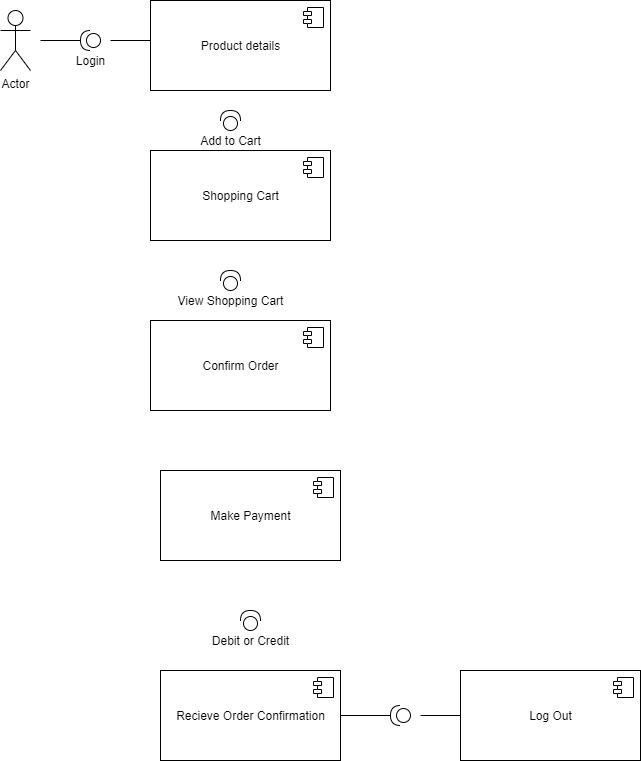

The diagram above was exported from draw.io. Its source (the exported page's mxGraphModel, read from the mxfile embedded in the PNG):
<mxGraphModel dx="1297" dy="818" grid="1" gridSize="10" guides="1" tooltips="1" connect="1" arrows="1" fold="1" page="1" pageScale="1" pageWidth="850" pageHeight="1100" math="0" shadow="0">
  <root>
    <mxCell id="0" />
    <mxCell id="1" parent="0" />
    <mxCell id="ZXFpUwpNscyHbuALhY8o-6" value="" style="line;strokeWidth=1;fillColor=none;align=left;verticalAlign=middle;spacingTop=-1;spacingLeft=3;spacingRight=3;rotatable=0;labelPosition=right;points=[];portConstraint=eastwest;" vertex="1" parent="1">
      <mxGeometry x="190" y="76" width="40" height="8" as="geometry" />
    </mxCell>
    <mxCell id="ZXFpUwpNscyHbuALhY8o-7" value="Login" style="shape=providedRequiredInterface;html=1;verticalLabelPosition=bottom;direction=west;" vertex="1" parent="1">
      <mxGeometry x="230" y="70" width="20" height="20" as="geometry" />
    </mxCell>
    <mxCell id="ZXFpUwpNscyHbuALhY8o-8" value="" style="line;strokeWidth=1;fillColor=none;align=left;verticalAlign=middle;spacingTop=-1;spacingLeft=3;spacingRight=3;rotatable=0;labelPosition=right;points=[];portConstraint=eastwest;" vertex="1" parent="1">
      <mxGeometry x="260" y="76" width="40" height="8" as="geometry" />
    </mxCell>
    <mxCell id="ZXFpUwpNscyHbuALhY8o-9" value="Actor" style="shape=umlActor;verticalLabelPosition=bottom;verticalAlign=top;html=1;outlineConnect=0;" vertex="1" parent="1">
      <mxGeometry x="150" y="50" width="30" height="60" as="geometry" />
    </mxCell>
    <mxCell id="ZXFpUwpNscyHbuALhY8o-12" value="Product details" style="html=1;dropTarget=0;" vertex="1" parent="1">
      <mxGeometry x="300" y="40" width="180" height="90" as="geometry" />
    </mxCell>
    <mxCell id="ZXFpUwpNscyHbuALhY8o-13" value="" style="shape=module;jettyWidth=8;jettyHeight=4;" vertex="1" parent="ZXFpUwpNscyHbuALhY8o-12">
      <mxGeometry x="1" width="20" height="20" relative="1" as="geometry">
        <mxPoint x="-27" y="7" as="offset" />
      </mxGeometry>
    </mxCell>
    <mxCell id="ZXFpUwpNscyHbuALhY8o-18" value="Shopping Cart" style="html=1;dropTarget=0;" vertex="1" parent="1">
      <mxGeometry x="300" y="190" width="180" height="90" as="geometry" />
    </mxCell>
    <mxCell id="ZXFpUwpNscyHbuALhY8o-19" value="" style="shape=module;jettyWidth=8;jettyHeight=4;" vertex="1" parent="ZXFpUwpNscyHbuALhY8o-18">
      <mxGeometry x="1" width="20" height="20" relative="1" as="geometry">
        <mxPoint x="-27" y="7" as="offset" />
      </mxGeometry>
    </mxCell>
    <mxCell id="ZXFpUwpNscyHbuALhY8o-20" value="Confirm Order" style="html=1;dropTarget=0;" vertex="1" parent="1">
      <mxGeometry x="300" y="360" width="180" height="90" as="geometry" />
    </mxCell>
    <mxCell id="ZXFpUwpNscyHbuALhY8o-21" value="" style="shape=module;jettyWidth=8;jettyHeight=4;" vertex="1" parent="ZXFpUwpNscyHbuALhY8o-20">
      <mxGeometry x="1" width="20" height="20" relative="1" as="geometry">
        <mxPoint x="-27" y="7" as="offset" />
      </mxGeometry>
    </mxCell>
    <mxCell id="ZXFpUwpNscyHbuALhY8o-22" value="Make Payment" style="html=1;dropTarget=0;" vertex="1" parent="1">
      <mxGeometry x="310" y="510" width="180" height="90" as="geometry" />
    </mxCell>
    <mxCell id="ZXFpUwpNscyHbuALhY8o-23" value="" style="shape=module;jettyWidth=8;jettyHeight=4;" vertex="1" parent="ZXFpUwpNscyHbuALhY8o-22">
      <mxGeometry x="1" width="20" height="20" relative="1" as="geometry">
        <mxPoint x="-27" y="7" as="offset" />
      </mxGeometry>
    </mxCell>
    <mxCell id="ZXFpUwpNscyHbuALhY8o-24" value="Recieve Order Confirmation" style="html=1;dropTarget=0;" vertex="1" parent="1">
      <mxGeometry x="310" y="710" width="180" height="90" as="geometry" />
    </mxCell>
    <mxCell id="ZXFpUwpNscyHbuALhY8o-25" value="" style="shape=module;jettyWidth=8;jettyHeight=4;" vertex="1" parent="ZXFpUwpNscyHbuALhY8o-24">
      <mxGeometry x="1" width="20" height="20" relative="1" as="geometry">
        <mxPoint x="-27" y="7" as="offset" />
      </mxGeometry>
    </mxCell>
    <mxCell id="ZXFpUwpNscyHbuALhY8o-26" value="Log Out" style="html=1;dropTarget=0;" vertex="1" parent="1">
      <mxGeometry x="610" y="710" width="180" height="90" as="geometry" />
    </mxCell>
    <mxCell id="ZXFpUwpNscyHbuALhY8o-27" value="" style="shape=module;jettyWidth=8;jettyHeight=4;" vertex="1" parent="ZXFpUwpNscyHbuALhY8o-26">
      <mxGeometry x="1" width="20" height="20" relative="1" as="geometry">
        <mxPoint x="-27" y="7" as="offset" />
      </mxGeometry>
    </mxCell>
    <mxCell id="ZXFpUwpNscyHbuALhY8o-45" value="View Shopping Cart" style="shape=providedRequiredInterface;html=1;verticalLabelPosition=bottom;direction=north;" vertex="1" parent="1">
      <mxGeometry x="370" y="310" width="20" height="20" as="geometry" />
    </mxCell>
    <mxCell id="ZXFpUwpNscyHbuALhY8o-46" value="Debit or Credit" style="shape=providedRequiredInterface;html=1;verticalLabelPosition=bottom;direction=north;" vertex="1" parent="1">
      <mxGeometry x="390" y="650" width="20" height="20" as="geometry" />
    </mxCell>
    <mxCell id="ZXFpUwpNscyHbuALhY8o-54" value="" style="shape=providedRequiredInterface;html=1;verticalLabelPosition=bottom;direction=west;" vertex="1" parent="1">
      <mxGeometry x="540" y="745" width="20" height="20" as="geometry" />
    </mxCell>
    <mxCell id="ZXFpUwpNscyHbuALhY8o-55" value="Add to Cart&lt;br&gt;" style="shape=providedRequiredInterface;html=1;verticalLabelPosition=bottom;direction=north;" vertex="1" parent="1">
      <mxGeometry x="370" y="150" width="20" height="20" as="geometry" />
    </mxCell>
    <mxCell id="ZXFpUwpNscyHbuALhY8o-66" value="" style="line;strokeWidth=1;fillColor=none;align=left;verticalAlign=middle;spacingTop=-1;spacingLeft=3;spacingRight=3;rotatable=0;labelPosition=right;points=[];portConstraint=eastwest;" vertex="1" parent="1">
      <mxGeometry x="490" y="751" width="40" height="8" as="geometry" />
    </mxCell>
    <mxCell id="ZXFpUwpNscyHbuALhY8o-67" value="" style="line;strokeWidth=1;fillColor=none;align=left;verticalAlign=middle;spacingTop=-1;spacingLeft=3;spacingRight=3;rotatable=0;labelPosition=right;points=[];portConstraint=eastwest;" vertex="1" parent="1">
      <mxGeometry x="500" y="751" width="40" height="8" as="geometry" />
    </mxCell>
    <mxCell id="ZXFpUwpNscyHbuALhY8o-69" value="" style="line;strokeWidth=1;fillColor=none;align=left;verticalAlign=middle;spacingTop=-1;spacingLeft=3;spacingRight=3;rotatable=0;labelPosition=right;points=[];portConstraint=eastwest;" vertex="1" parent="1">
      <mxGeometry x="570" y="751" width="40" height="8" as="geometry" />
    </mxCell>
  </root>
</mxGraphModel>